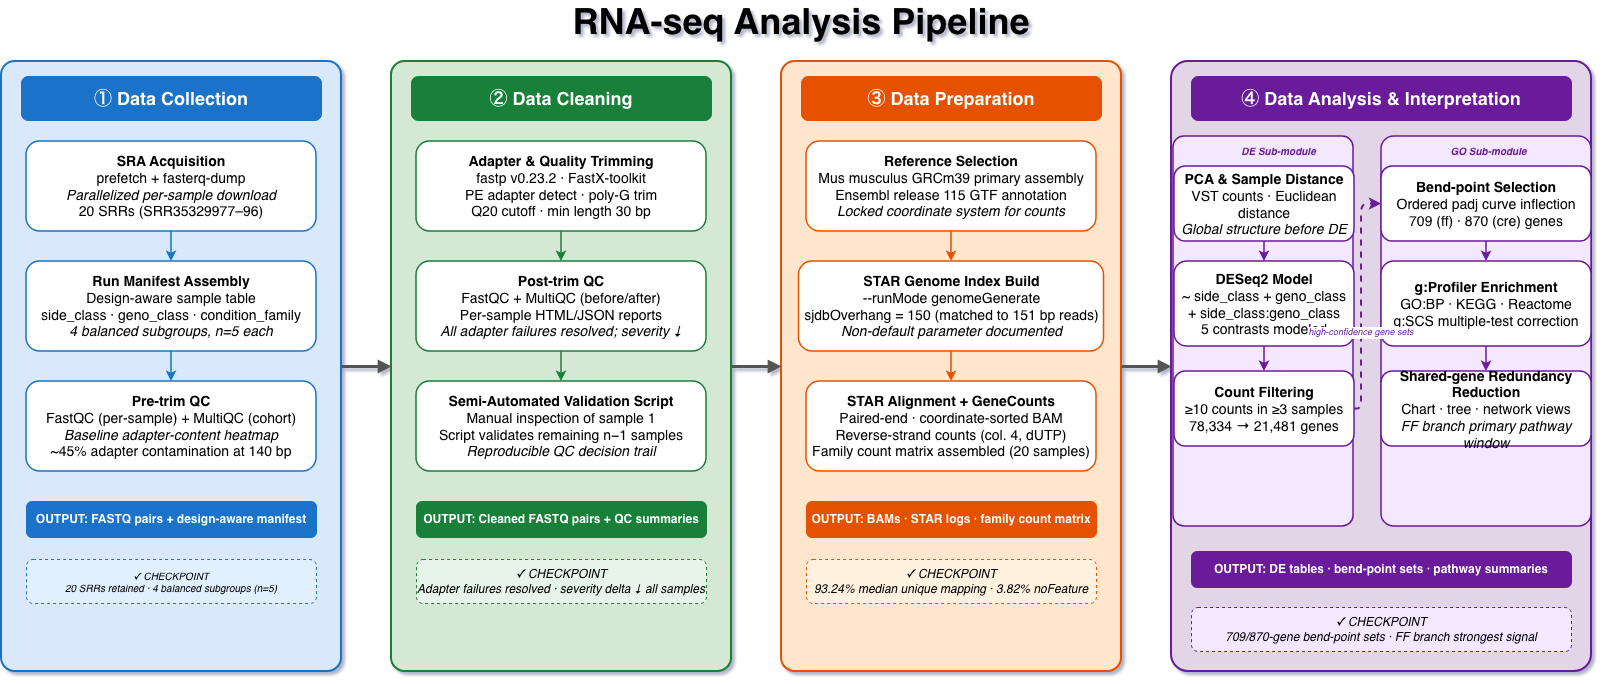

The diagram above was exported from draw.io. Its source (the exported page's mxGraphModel, read from the mxfile embedded in the PNG):
<mxGraphModel dx="1245" dy="659" grid="1" gridSize="10" guides="1" tooltips="1" connect="1" arrows="1" fold="1" page="1" pageScale="1" pageWidth="850" pageHeight="1100" background="none" math="0" shadow="1">
  <root>
    <mxCell id="0" />
    <mxCell id="1" parent="0" />
    <mxCell id="eZw0ZvO6o4U_PaO1QD-U-1" parent="1" style="text;html=1;strokeColor=none;fillColor=none;align=center;verticalAlign=middle;whiteSpace=wrap;rounded=0;fontSize=20;fontStyle=1;fontFamily=Helvetica;" value="&lt;font style=&quot;font-size: 36px;&quot;&gt;RNA-seq Analysis Pipeline&lt;/font&gt;" vertex="1">
      <mxGeometry height="40" width="1600" x="40" y="40" as="geometry" />
    </mxCell>
    <mxCell id="eZw0ZvO6o4U_PaO1QD-U-2" parent="1" style="rounded=1;whiteSpace=wrap;html=1;fillColor=#dae8fc;strokeColor=#1A73C8;strokeWidth=2;arcSize=4;" value="" vertex="1">
      <mxGeometry height="610" width="340" x="40" y="100" as="geometry" />
    </mxCell>
    <mxCell id="eZw0ZvO6o4U_PaO1QD-U-3" parent="1" style="rounded=1;whiteSpace=wrap;html=1;fillColor=#1A73C8;strokeColor=#1A73C8;fontColor=#ffffff;fontSize=14;fontStyle=1;fontFamily=Helvetica;align=center;" value="&lt;font style=&quot;font-size: 18px;&quot;&gt;① Data Collection&lt;/font&gt;" vertex="1">
      <mxGeometry height="44" width="300" x="60" y="115" as="geometry" />
    </mxCell>
    <mxCell id="eZw0ZvO6o4U_PaO1QD-U-4" parent="1" style="rounded=1;whiteSpace=wrap;html=1;fillColor=#ffffff;strokeColor=#1A73C8;strokeWidth=1.5;fontSize=11;fontFamily=Helvetica;align=center;spacingTop=6;spacingBottom=6;" value="&lt;font style=&quot;font-size: 14px;&quot;&gt;&lt;b&gt;SRA Acquisition&lt;/b&gt;&lt;br&gt;prefetch + fasterq-dump&lt;br&gt;&lt;i&gt;Parallelized per-sample download&lt;/i&gt;&lt;br&gt;20 SRRs (SRR35329977–96)&lt;/font&gt;" vertex="1">
      <mxGeometry height="90" width="290" x="65" y="180" as="geometry" />
    </mxCell>
    <mxCell id="eZw0ZvO6o4U_PaO1QD-U-5" edge="1" parent="1" source="eZw0ZvO6o4U_PaO1QD-U-4" style="edgeStyle=orthogonalEdgeStyle;rounded=0;strokeColor=#1A73C8;strokeWidth=1.5;" target="eZw0ZvO6o4U_PaO1QD-U-6" value="">
      <mxGeometry relative="1" as="geometry" />
    </mxCell>
    <mxCell id="eZw0ZvO6o4U_PaO1QD-U-6" parent="1" style="rounded=1;whiteSpace=wrap;html=1;fillColor=#ffffff;strokeColor=#1A73C8;strokeWidth=1.5;fontSize=11;fontFamily=Helvetica;align=center;spacingTop=6;spacingBottom=6;" value="&lt;font style=&quot;font-size: 14px;&quot;&gt;&lt;b&gt;Run Manifest Assembly&lt;/b&gt;&lt;br&gt;Design-aware sample table&lt;br&gt;side_class · geno_class · condition_family&lt;br&gt;&lt;i&gt;4 balanced subgroups, n=5 each&lt;/i&gt;&lt;/font&gt;" vertex="1">
      <mxGeometry height="90" width="290" x="65" y="300" as="geometry" />
    </mxCell>
    <mxCell id="eZw0ZvO6o4U_PaO1QD-U-7" edge="1" parent="1" source="eZw0ZvO6o4U_PaO1QD-U-6" style="edgeStyle=orthogonalEdgeStyle;rounded=0;strokeColor=#1A73C8;strokeWidth=1.5;" target="eZw0ZvO6o4U_PaO1QD-U-8" value="">
      <mxGeometry relative="1" as="geometry" />
    </mxCell>
    <mxCell id="eZw0ZvO6o4U_PaO1QD-U-8" parent="1" style="rounded=1;whiteSpace=wrap;html=1;fillColor=#ffffff;strokeColor=#1A73C8;strokeWidth=1.5;fontSize=11;fontFamily=Helvetica;align=center;spacingTop=6;spacingBottom=6;" value="&lt;font style=&quot;font-size: 14px;&quot;&gt;&lt;b&gt;Pre-trim QC&lt;/b&gt;&lt;br&gt;FastQC (per-sample) + MultiQC (cohort)&lt;br&gt;&lt;i&gt;Baseline adapter-content heatmap&lt;/i&gt;&lt;br&gt;~45% adapter contamination at 140 bp&lt;/font&gt;" vertex="1">
      <mxGeometry height="90" width="290" x="65" y="420" as="geometry" />
    </mxCell>
    <mxCell id="eZw0ZvO6o4U_PaO1QD-U-9" parent="1" style="rounded=1;whiteSpace=wrap;html=1;fillColor=#1A73C8;strokeColor=#1A73C8;fontColor=#ffffff;fontSize=10;fontStyle=1;fontFamily=Helvetica;align=center;" value="&lt;font style=&quot;font-size: 12px;&quot;&gt;OUTPUT: FASTQ pairs + design-aware manifest&lt;/font&gt;" vertex="1">
      <mxGeometry height="36" width="290" x="65" y="540" as="geometry" />
    </mxCell>
    <mxCell id="eZw0ZvO6o4U_PaO1QD-U-10" parent="1" style="rounded=1;whiteSpace=wrap;html=1;fillColor=#e1f0ff;strokeColor=#1A73C8;strokeWidth=1;fontSize=10;fontStyle=2;fontFamily=Helvetica;align=center;dashed=1;" value="✓ CHECKPOINT&lt;br&gt;20 SRRs retained &amp;middot; 4 balanced subgroups (n=5)" vertex="1">
      <mxGeometry height="44" width="290" x="65" y="598" as="geometry" />
    </mxCell>
    <mxCell id="eZw0ZvO6o4U_PaO1QD-U-11" parent="1" style="rounded=1;whiteSpace=wrap;html=1;fillColor=#d5e8d4;strokeColor=#188038;strokeWidth=2;arcSize=4;" value="" vertex="1">
      <mxGeometry height="610" width="340" x="430" y="100" as="geometry" />
    </mxCell>
    <mxCell id="eZw0ZvO6o4U_PaO1QD-U-12" parent="1" style="rounded=1;whiteSpace=wrap;html=1;fillColor=#188038;strokeColor=#188038;fontColor=#ffffff;fontSize=14;fontStyle=1;fontFamily=Helvetica;align=center;" value="&lt;font style=&quot;font-size: 18px;&quot;&gt;② Data Cleaning&lt;/font&gt;" vertex="1">
      <mxGeometry height="44" width="300" x="450" y="115" as="geometry" />
    </mxCell>
    <mxCell id="eZw0ZvO6o4U_PaO1QD-U-13" parent="1" style="rounded=1;whiteSpace=wrap;html=1;fillColor=#ffffff;strokeColor=#188038;strokeWidth=1.5;fontSize=11;fontFamily=Helvetica;align=center;spacingTop=6;spacingBottom=6;" value="&lt;font style=&quot;font-size: 14px;&quot;&gt;&lt;b&gt;Adapter &amp;amp; Quality Trimming&lt;/b&gt;&lt;br&gt;fastp v0.23.2 · FastX-toolkit&lt;br&gt;PE adapter detect · poly-G trim&lt;br&gt;Q20 cutoff · min length 30 bp&lt;/font&gt;" vertex="1">
      <mxGeometry height="90" width="290" x="455" y="180" as="geometry" />
    </mxCell>
    <mxCell id="eZw0ZvO6o4U_PaO1QD-U-14" edge="1" parent="1" source="eZw0ZvO6o4U_PaO1QD-U-13" style="edgeStyle=orthogonalEdgeStyle;rounded=0;strokeColor=#188038;strokeWidth=1.5;" target="eZw0ZvO6o4U_PaO1QD-U-15" value="">
      <mxGeometry relative="1" as="geometry" />
    </mxCell>
    <mxCell id="eZw0ZvO6o4U_PaO1QD-U-15" parent="1" style="rounded=1;whiteSpace=wrap;html=1;fillColor=#ffffff;strokeColor=#188038;strokeWidth=1.5;fontSize=11;fontFamily=Helvetica;align=center;spacingTop=6;spacingBottom=6;" value="&lt;font style=&quot;font-size: 14px;&quot;&gt;&lt;b&gt;Post-trim QC&lt;/b&gt;&lt;br&gt;FastQC + MultiQC (before/after)&lt;br&gt;Per-sample HTML/JSON reports&lt;br&gt;&lt;i&gt;All adapter failures resolved; severity ↓&lt;/i&gt;&lt;/font&gt;" vertex="1">
      <mxGeometry height="90" width="290" x="455" y="300" as="geometry" />
    </mxCell>
    <mxCell id="eZw0ZvO6o4U_PaO1QD-U-16" edge="1" parent="1" source="eZw0ZvO6o4U_PaO1QD-U-15" style="edgeStyle=orthogonalEdgeStyle;rounded=0;strokeColor=#188038;strokeWidth=1.5;" target="eZw0ZvO6o4U_PaO1QD-U-17" value="">
      <mxGeometry relative="1" as="geometry" />
    </mxCell>
    <mxCell id="eZw0ZvO6o4U_PaO1QD-U-17" parent="1" style="rounded=1;whiteSpace=wrap;html=1;fillColor=#ffffff;strokeColor=#188038;strokeWidth=1.5;fontSize=11;fontFamily=Helvetica;align=center;spacingTop=6;spacingBottom=6;" value="&lt;font style=&quot;font-size: 14px;&quot;&gt;&lt;b&gt;Semi-Automated Validation Script&lt;/b&gt;&lt;br&gt;Manual inspection of sample 1&lt;br&gt;Script validates remaining n−1 samples&lt;br&gt;&lt;i&gt;Reproducible QC decision trail&lt;/i&gt;&lt;/font&gt;" vertex="1">
      <mxGeometry height="90" width="290" x="455" y="420" as="geometry" />
    </mxCell>
    <mxCell id="eZw0ZvO6o4U_PaO1QD-U-18" parent="1" style="rounded=1;whiteSpace=wrap;html=1;fillColor=#188038;strokeColor=#188038;fontColor=#ffffff;fontSize=10;fontStyle=1;fontFamily=Helvetica;align=center;" value="&lt;font style=&quot;font-size: 12px;&quot;&gt;OUTPUT: Cleaned FASTQ pairs + QC summaries&lt;/font&gt;" vertex="1">
      <mxGeometry height="36" width="290" x="455" y="540" as="geometry" />
    </mxCell>
    <mxCell id="eZw0ZvO6o4U_PaO1QD-U-19" parent="1" style="rounded=1;whiteSpace=wrap;html=1;fillColor=#e6f4ea;strokeColor=#188038;strokeWidth=1;fontSize=10;fontStyle=2;fontFamily=Helvetica;align=center;dashed=1;" value="&lt;font style=&quot;font-size: 12px;&quot;&gt;✓ CHECKPOINT&lt;br&gt;Adapter failures resolved · severity delta ↓ all samples&lt;/font&gt;" vertex="1">
      <mxGeometry height="44" width="290" x="455" y="598" as="geometry" />
    </mxCell>
    <mxCell id="eZw0ZvO6o4U_PaO1QD-U-20" parent="1" style="rounded=1;whiteSpace=wrap;html=1;fillColor=#ffe6cc;strokeColor=#E65100;strokeWidth=2;arcSize=4;" value="" vertex="1">
      <mxGeometry height="610" width="340" x="820" y="100" as="geometry" />
    </mxCell>
    <mxCell id="eZw0ZvO6o4U_PaO1QD-U-21" parent="1" style="rounded=1;whiteSpace=wrap;html=1;fillColor=#E65100;strokeColor=#E65100;fontColor=#ffffff;fontSize=14;fontStyle=1;fontFamily=Helvetica;align=center;" value="&lt;font style=&quot;font-size: 18px;&quot;&gt;③ Data Preparation&lt;/font&gt;" vertex="1">
      <mxGeometry height="44" width="300" x="840" y="115" as="geometry" />
    </mxCell>
    <mxCell id="eZw0ZvO6o4U_PaO1QD-U-22" parent="1" style="rounded=1;whiteSpace=wrap;html=1;fillColor=#ffffff;strokeColor=#E65100;strokeWidth=1.5;fontSize=11;fontFamily=Helvetica;align=center;spacingTop=6;spacingBottom=6;" value="&lt;font style=&quot;font-size: 14px;&quot;&gt;&lt;b&gt;Reference Selection&lt;/b&gt;&lt;br&gt;Mus musculus GRCm39 primary assembly&lt;br&gt;Ensembl release 115 GTF annotation&lt;br&gt;&lt;i&gt;Locked coordinate system for counts&lt;/i&gt;&lt;/font&gt;" vertex="1">
      <mxGeometry height="90" width="290" x="845" y="180" as="geometry" />
    </mxCell>
    <mxCell id="eZw0ZvO6o4U_PaO1QD-U-23" edge="1" parent="1" source="eZw0ZvO6o4U_PaO1QD-U-22" style="edgeStyle=orthogonalEdgeStyle;rounded=0;strokeColor=#E65100;strokeWidth=1.5;" target="eZw0ZvO6o4U_PaO1QD-U-24" value="">
      <mxGeometry relative="1" as="geometry" />
    </mxCell>
    <mxCell id="eZw0ZvO6o4U_PaO1QD-U-24" parent="1" style="rounded=1;whiteSpace=wrap;html=1;fillColor=#ffffff;strokeColor=#E65100;strokeWidth=1.5;fontSize=11;fontFamily=Helvetica;align=center;spacingTop=6;spacingBottom=6;" value="&lt;font style=&quot;font-size: 14px;&quot;&gt;&lt;b&gt;STAR Genome Index Build&lt;/b&gt;&lt;br&gt;--runMode genomeGenerate&lt;br&gt;sjdbOverhang = 150 (matched to 151 bp reads)&lt;br&gt;&lt;i&gt;Non-default parameter documented&lt;/i&gt;&lt;/font&gt;" vertex="1">
      <mxGeometry height="90" width="305" x="837.5" y="300" as="geometry" />
    </mxCell>
    <mxCell id="eZw0ZvO6o4U_PaO1QD-U-25" edge="1" parent="1" source="eZw0ZvO6o4U_PaO1QD-U-24" style="edgeStyle=orthogonalEdgeStyle;rounded=0;strokeColor=#E65100;strokeWidth=1.5;" target="eZw0ZvO6o4U_PaO1QD-U-26" value="">
      <mxGeometry relative="1" as="geometry" />
    </mxCell>
    <mxCell id="eZw0ZvO6o4U_PaO1QD-U-26" parent="1" style="rounded=1;whiteSpace=wrap;html=1;fillColor=#ffffff;strokeColor=#E65100;strokeWidth=1.5;fontSize=11;fontFamily=Helvetica;align=center;spacingTop=6;spacingBottom=6;" value="&lt;font style=&quot;font-size: 14px;&quot;&gt;&lt;b style=&quot;&quot;&gt;STAR Alignment + GeneCounts&lt;/b&gt;&lt;br&gt;Paired-end · coordinate-sorted BAM&lt;br&gt;Reverse-strand counts (col. 4, dUTP)&lt;br&gt;Family count matrix assembled (20 samples)&lt;/font&gt;" vertex="1">
      <mxGeometry height="90" width="290" x="845" y="420" as="geometry" />
    </mxCell>
    <mxCell id="eZw0ZvO6o4U_PaO1QD-U-27" parent="1" style="rounded=1;whiteSpace=wrap;html=1;fillColor=#E65100;strokeColor=#E65100;fontColor=#ffffff;fontSize=10;fontStyle=1;fontFamily=Helvetica;align=center;" value="&lt;font style=&quot;font-size: 12px;&quot;&gt;OUTPUT: BAMs · STAR logs · family count matrix&lt;/font&gt;" vertex="1">
      <mxGeometry height="36" width="290" x="845" y="540" as="geometry" />
    </mxCell>
    <mxCell id="eZw0ZvO6o4U_PaO1QD-U-28" parent="1" style="rounded=1;whiteSpace=wrap;html=1;fillColor=#fff3e0;strokeColor=#E65100;strokeWidth=1;fontSize=10;fontStyle=2;fontFamily=Helvetica;align=center;dashed=1;" value="&lt;font style=&quot;font-size: 12px;&quot;&gt;✓ CHECKPOINT&lt;br&gt;93.24% median unique mapping · 3.82% noFeature&lt;/font&gt;" vertex="1">
      <mxGeometry height="44" width="290" x="845" y="598" as="geometry" />
    </mxCell>
    <mxCell id="eZw0ZvO6o4U_PaO1QD-U-29" parent="1" style="rounded=1;whiteSpace=wrap;html=1;fillColor=#e1d5e7;strokeColor=#6A1B9A;strokeWidth=2;arcSize=4;" value="" vertex="1">
      <mxGeometry height="610" width="420" x="1210" y="100" as="geometry" />
    </mxCell>
    <mxCell id="eZw0ZvO6o4U_PaO1QD-U-30" parent="1" style="rounded=1;whiteSpace=wrap;html=1;fillColor=#6A1B9A;strokeColor=#6A1B9A;fontColor=#ffffff;fontSize=14;fontStyle=1;fontFamily=Helvetica;align=center;" value="&lt;font style=&quot;font-size: 18px;&quot;&gt;④ Data Analysis &amp;amp; Interpretation&lt;/font&gt;" vertex="1">
      <mxGeometry height="44" width="380" x="1230" y="115" as="geometry" />
    </mxCell>
    <mxCell id="eZw0ZvO6o4U_PaO1QD-U-31" parent="1" style="rounded=1;whiteSpace=wrap;html=1;fillColor=#f3e8ff;strokeColor=#6A1B9A;strokeWidth=1.5;arcSize=6;" value="" vertex="1">
      <mxGeometry height="390" width="180" x="1212" y="175" as="geometry" />
    </mxCell>
    <mxCell id="eZw0ZvO6o4U_PaO1QD-U-32" parent="1" style="text;html=1;strokeColor=none;fillColor=none;align=center;verticalAlign=middle;whiteSpace=wrap;fontSize=10;fontStyle=3;fontColor=#6A1B9A;" value="DE Sub-module" vertex="1">
      <mxGeometry height="22" width="175" x="1230" y="178" as="geometry" />
    </mxCell>
    <mxCell id="eZw0ZvO6o4U_PaO1QD-U-33" parent="1" style="rounded=1;whiteSpace=wrap;html=1;fillColor=#ffffff;strokeColor=#6A1B9A;strokeWidth=1.5;fontSize=10;fontFamily=Helvetica;align=center;" value="&lt;font style=&quot;font-size: 14px;&quot;&gt;&lt;b style=&quot;&quot;&gt;PCA &amp;amp; Sample Distance&lt;/b&gt;&lt;br&gt;VST counts · Euclidean distance&lt;br&gt;&lt;i style=&quot;&quot;&gt;Global structure before DE&lt;/i&gt;&lt;/font&gt;" vertex="1">
      <mxGeometry height="75" width="180" x="1213" y="205" as="geometry" />
    </mxCell>
    <mxCell id="eZw0ZvO6o4U_PaO1QD-U-34" edge="1" parent="1" source="eZw0ZvO6o4U_PaO1QD-U-33" style="edgeStyle=orthogonalEdgeStyle;strokeColor=#6A1B9A;strokeWidth=1.5;" target="eZw0ZvO6o4U_PaO1QD-U-35" value="">
      <mxGeometry relative="1" as="geometry" />
    </mxCell>
    <mxCell id="eZw0ZvO6o4U_PaO1QD-U-35" parent="1" style="rounded=1;whiteSpace=wrap;html=1;fillColor=#ffffff;strokeColor=#6A1B9A;strokeWidth=1.5;fontSize=10;fontFamily=Helvetica;align=center;" value="&lt;font style=&quot;font-size: 14px;&quot;&gt;&lt;b&gt;DESeq2 Model&lt;/b&gt;&lt;br&gt;~ side_class + geno_class&lt;br&gt;+ side_class:geno_class&lt;br&gt;5 contrasts modeled&lt;/font&gt;" vertex="1">
      <mxGeometry height="85" width="180" x="1213" y="300" as="geometry" />
    </mxCell>
    <mxCell id="eZw0ZvO6o4U_PaO1QD-U-36" edge="1" parent="1" source="eZw0ZvO6o4U_PaO1QD-U-35" style="edgeStyle=orthogonalEdgeStyle;strokeColor=#6A1B9A;strokeWidth=1.5;" target="eZw0ZvO6o4U_PaO1QD-U-37" value="">
      <mxGeometry relative="1" as="geometry" />
    </mxCell>
    <mxCell id="eZw0ZvO6o4U_PaO1QD-U-37" parent="1" style="rounded=1;whiteSpace=wrap;html=1;fillColor=#ffffff;strokeColor=#6A1B9A;strokeWidth=1.5;fontSize=10;fontFamily=Helvetica;align=center;" value="&lt;font style=&quot;font-size: 14px;&quot;&gt;&lt;b&gt;Count Filtering&lt;/b&gt;&lt;br&gt;≥10 counts in ≥3 samples&lt;br&gt;78,334 → 21,481 genes&lt;/font&gt;" vertex="1">
      <mxGeometry height="75" width="180" x="1213" y="410" as="geometry" />
    </mxCell>
    <mxCell id="eZw0ZvO6o4U_PaO1QD-U-38" parent="1" style="rounded=1;whiteSpace=wrap;html=1;fillColor=#f3e8ff;strokeColor=#6A1B9A;strokeWidth=1.5;arcSize=6;" value="" vertex="1">
      <mxGeometry height="390" width="210" x="1420" y="175" as="geometry" />
    </mxCell>
    <mxCell id="eZw0ZvO6o4U_PaO1QD-U-39" parent="1" style="text;html=1;strokeColor=none;fillColor=none;align=center;verticalAlign=middle;whiteSpace=wrap;fontSize=10;fontStyle=3;fontColor=#6A1B9A;" value="GO Sub-module" vertex="1">
      <mxGeometry height="22" width="175" x="1440" y="178" as="geometry" />
    </mxCell>
    <mxCell id="eZw0ZvO6o4U_PaO1QD-U-40" parent="1" style="rounded=1;whiteSpace=wrap;html=1;fillColor=#ffffff;strokeColor=#6A1B9A;strokeWidth=1.5;fontSize=10;fontFamily=Helvetica;align=center;" value="&lt;font style=&quot;font-size: 14px;&quot;&gt;&lt;b&gt;Bend-point Selection&lt;/b&gt;&lt;br&gt;Ordered padj curve inflection&lt;br&gt;709 (ff) · 870 (cre) genes&lt;/font&gt;" vertex="1">
      <mxGeometry height="75" width="210" x="1420" y="205" as="geometry" />
    </mxCell>
    <mxCell id="eZw0ZvO6o4U_PaO1QD-U-41" edge="1" parent="1" source="eZw0ZvO6o4U_PaO1QD-U-40" style="edgeStyle=orthogonalEdgeStyle;strokeColor=#6A1B9A;strokeWidth=1.5;" target="eZw0ZvO6o4U_PaO1QD-U-42" value="">
      <mxGeometry relative="1" as="geometry" />
    </mxCell>
    <mxCell id="eZw0ZvO6o4U_PaO1QD-U-42" parent="1" style="rounded=1;whiteSpace=wrap;html=1;fillColor=#ffffff;strokeColor=#6A1B9A;strokeWidth=1.5;fontSize=10;fontFamily=Helvetica;align=center;" value="&lt;font style=&quot;font-size: 14px;&quot;&gt;&lt;b&gt;g:Profiler Enrichment&lt;/b&gt;&lt;br&gt;GO:BP · KEGG · Reactome&lt;br&gt;g:SCS multiple-test correction&lt;/font&gt;" vertex="1">
      <mxGeometry height="85" width="210" x="1420" y="300" as="geometry" />
    </mxCell>
    <mxCell id="eZw0ZvO6o4U_PaO1QD-U-43" edge="1" parent="1" source="eZw0ZvO6o4U_PaO1QD-U-42" style="edgeStyle=orthogonalEdgeStyle;strokeColor=#6A1B9A;strokeWidth=1.5;" target="eZw0ZvO6o4U_PaO1QD-U-44" value="">
      <mxGeometry relative="1" as="geometry" />
    </mxCell>
    <mxCell id="eZw0ZvO6o4U_PaO1QD-U-44" parent="1" style="rounded=1;whiteSpace=wrap;html=1;fillColor=#ffffff;strokeColor=#6A1B9A;strokeWidth=1.5;fontSize=10;fontFamily=Helvetica;align=center;" value="&lt;font style=&quot;font-size: 14px;&quot;&gt;&lt;b&gt;Shared-gene Redundancy Reduction&lt;/b&gt;&lt;br&gt;Chart · tree · network views&lt;br&gt;&lt;i&gt;FF branch primary pathway window&lt;/i&gt;&lt;/font&gt;" vertex="1">
      <mxGeometry height="75" width="210" x="1420" y="410" as="geometry" />
    </mxCell>
    <mxCell id="eZw0ZvO6o4U_PaO1QD-U-45" edge="1" parent="1" source="eZw0ZvO6o4U_PaO1QD-U-37" style="edgeStyle=orthogonalEdgeStyle;rounded=1;exitX=1;exitY=0.5;exitDx=0;exitDy=0;entryX=0;entryY=0.5;entryDx=0;entryDy=0;strokeColor=#6A1B9A;strokeWidth=2;dashed=1;fontSize=9;fontStyle=2;fontColor=#6A1B9A;" target="eZw0ZvO6o4U_PaO1QD-U-40" value="high-confidence gene sets">
      <mxGeometry relative="1" x="-0.2716" as="geometry">
        <mxPoint as="offset" />
        <Array as="points">
          <mxPoint x="1400" y="448" />
          <mxPoint x="1400" y="243" />
        </Array>
      </mxGeometry>
    </mxCell>
    <mxCell id="eZw0ZvO6o4U_PaO1QD-U-46" parent="1" style="rounded=1;whiteSpace=wrap;html=1;fillColor=#6A1B9A;strokeColor=#6A1B9A;fontColor=#ffffff;fontSize=10;fontStyle=1;fontFamily=Helvetica;align=center;" value="&lt;font style=&quot;font-size: 12px;&quot;&gt;OUTPUT: DE tables · bend-point sets · pathway summaries&lt;/font&gt;" vertex="1">
      <mxGeometry height="36" width="380" x="1230" y="590" as="geometry" />
    </mxCell>
    <mxCell id="eZw0ZvO6o4U_PaO1QD-U-47" parent="1" style="rounded=1;whiteSpace=wrap;html=1;fillColor=#f3e8ff;strokeColor=#6A1B9A;strokeWidth=1;fontSize=10;fontStyle=2;fontFamily=Helvetica;align=center;dashed=1;" value="&lt;font style=&quot;font-size: 12px;&quot;&gt;✓ CHECKPOINT&lt;br&gt;709/870-gene bend-point sets · FF branch strongest signal&lt;/font&gt;" vertex="1">
      <mxGeometry height="44" width="380" x="1230" y="646" as="geometry" />
    </mxCell>
    <mxCell id="eZw0ZvO6o4U_PaO1QD-U-48" edge="1" parent="1" source="eZw0ZvO6o4U_PaO1QD-U-2" style="edgeStyle=orthogonalEdgeStyle;rounded=0;exitX=1;exitY=0.5;exitDx=0;exitDy=0;entryX=0;entryY=0.5;entryDx=0;entryDy=0;strokeColor=#555555;strokeWidth=3;endArrow=block;endFill=1;" target="eZw0ZvO6o4U_PaO1QD-U-11" value="">
      <mxGeometry relative="1" as="geometry" />
    </mxCell>
    <mxCell id="eZw0ZvO6o4U_PaO1QD-U-49" edge="1" parent="1" source="eZw0ZvO6o4U_PaO1QD-U-11" style="edgeStyle=orthogonalEdgeStyle;rounded=0;strokeColor=#555555;strokeWidth=3;endArrow=block;endFill=1;" target="eZw0ZvO6o4U_PaO1QD-U-20" value="">
      <mxGeometry relative="1" as="geometry" />
    </mxCell>
    <mxCell id="eZw0ZvO6o4U_PaO1QD-U-50" edge="1" parent="1" source="eZw0ZvO6o4U_PaO1QD-U-20" style="edgeStyle=orthogonalEdgeStyle;rounded=0;strokeColor=#555555;strokeWidth=3;endArrow=block;endFill=1;" target="eZw0ZvO6o4U_PaO1QD-U-29" value="">
      <mxGeometry relative="1" as="geometry" />
    </mxCell>
  </root>
</mxGraphModel>